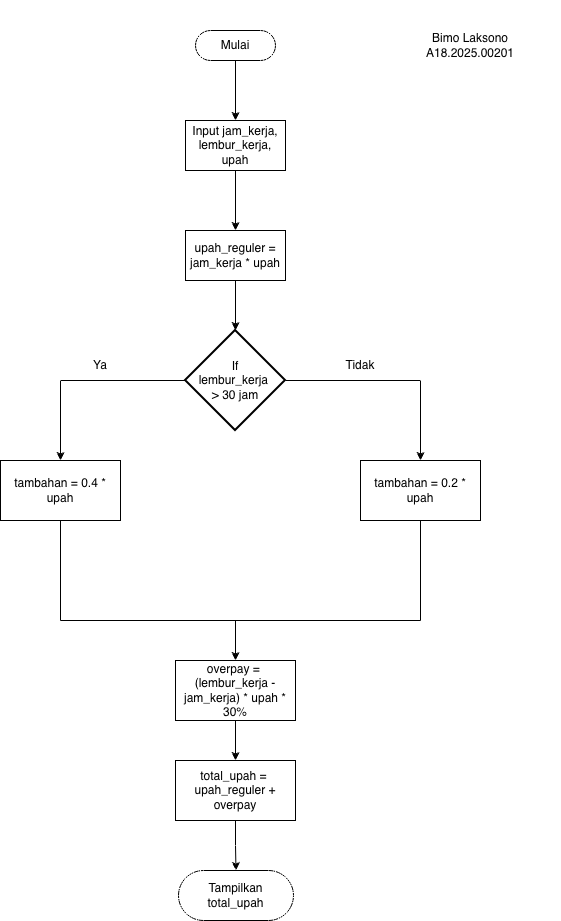

The diagram above was exported from draw.io. Its source (the exported page's mxGraphModel, read from the mxfile embedded in the PNG):
<mxGraphModel dx="1426" dy="693" grid="1" gridSize="10" guides="1" tooltips="1" connect="1" arrows="1" fold="1" page="1" pageScale="1" pageWidth="850" pageHeight="1100" math="0" shadow="0">
  <root>
    <mxCell id="0" />
    <mxCell id="1" parent="0" />
    <mxCell id="iNPOY8OpjnlNf0j7dsxa-6" style="edgeStyle=orthogonalEdgeStyle;rounded=0;orthogonalLoop=1;jettySize=auto;html=1;entryX=0.5;entryY=0;entryDx=0;entryDy=0;" edge="1" parent="1" source="iNPOY8OpjnlNf0j7dsxa-2" target="iNPOY8OpjnlNf0j7dsxa-5">
      <mxGeometry relative="1" as="geometry" />
    </mxCell>
    <mxCell id="iNPOY8OpjnlNf0j7dsxa-2" value="Mulai" style="html=1;dashed=0;whiteSpace=wrap;shape=mxgraph.dfd.start" vertex="1" parent="1">
      <mxGeometry x="385" y="90" width="80" height="30" as="geometry" />
    </mxCell>
    <mxCell id="iNPOY8OpjnlNf0j7dsxa-8" style="edgeStyle=orthogonalEdgeStyle;rounded=0;orthogonalLoop=1;jettySize=auto;html=1;entryX=0.5;entryY=0;entryDx=0;entryDy=0;" edge="1" parent="1" source="iNPOY8OpjnlNf0j7dsxa-5" target="iNPOY8OpjnlNf0j7dsxa-7">
      <mxGeometry relative="1" as="geometry" />
    </mxCell>
    <mxCell id="iNPOY8OpjnlNf0j7dsxa-5" value="Input jam_kerja, lembur_kerja, upah" style="html=1;dashed=0;whiteSpace=wrap;" vertex="1" parent="1">
      <mxGeometry x="375" y="180" width="100" height="50" as="geometry" />
    </mxCell>
    <mxCell id="iNPOY8OpjnlNf0j7dsxa-7" value="upah_reguler = jam_kerja * upah" style="html=1;dashed=0;whiteSpace=wrap;" vertex="1" parent="1">
      <mxGeometry x="375" y="290" width="100" height="50" as="geometry" />
    </mxCell>
    <mxCell id="iNPOY8OpjnlNf0j7dsxa-12" style="edgeStyle=orthogonalEdgeStyle;rounded=0;orthogonalLoop=1;jettySize=auto;html=1;entryX=0.5;entryY=0;entryDx=0;entryDy=0;" edge="1" parent="1" source="iNPOY8OpjnlNf0j7dsxa-9" target="iNPOY8OpjnlNf0j7dsxa-11">
      <mxGeometry relative="1" as="geometry">
        <mxPoint x="220" y="450" as="targetPoint" />
      </mxGeometry>
    </mxCell>
    <mxCell id="iNPOY8OpjnlNf0j7dsxa-15" style="edgeStyle=orthogonalEdgeStyle;rounded=0;orthogonalLoop=1;jettySize=auto;html=1;entryX=0.5;entryY=0;entryDx=0;entryDy=0;" edge="1" parent="1" source="iNPOY8OpjnlNf0j7dsxa-9" target="iNPOY8OpjnlNf0j7dsxa-14">
      <mxGeometry relative="1" as="geometry" />
    </mxCell>
    <mxCell id="iNPOY8OpjnlNf0j7dsxa-9" value="If&lt;div&gt;lembur_kerja&amp;nbsp;&lt;/div&gt;&lt;div&gt;&amp;gt; 30 jam&lt;/div&gt;" style="strokeWidth=2;html=1;shape=mxgraph.flowchart.decision;whiteSpace=wrap;" vertex="1" parent="1">
      <mxGeometry x="375" y="390" width="100" height="100" as="geometry" />
    </mxCell>
    <mxCell id="iNPOY8OpjnlNf0j7dsxa-10" style="edgeStyle=orthogonalEdgeStyle;rounded=0;orthogonalLoop=1;jettySize=auto;html=1;entryX=0.5;entryY=0;entryDx=0;entryDy=0;entryPerimeter=0;" edge="1" parent="1" source="iNPOY8OpjnlNf0j7dsxa-7" target="iNPOY8OpjnlNf0j7dsxa-9">
      <mxGeometry relative="1" as="geometry" />
    </mxCell>
    <mxCell id="iNPOY8OpjnlNf0j7dsxa-11" value="tambahan = 0.4 * upah" style="rounded=0;whiteSpace=wrap;html=1;" vertex="1" parent="1">
      <mxGeometry x="190" y="520" width="120" height="60" as="geometry" />
    </mxCell>
    <mxCell id="iNPOY8OpjnlNf0j7dsxa-14" value="tambahan = 0.2 * upah" style="rounded=0;whiteSpace=wrap;html=1;" vertex="1" parent="1">
      <mxGeometry x="550" y="520" width="120" height="60" as="geometry" />
    </mxCell>
    <mxCell id="iNPOY8OpjnlNf0j7dsxa-16" value="Ya" style="text;html=1;whiteSpace=wrap;strokeColor=none;fillColor=none;align=center;verticalAlign=middle;rounded=0;" vertex="1" parent="1">
      <mxGeometry x="260" y="410" width="60" height="30" as="geometry" />
    </mxCell>
    <mxCell id="iNPOY8OpjnlNf0j7dsxa-17" value="Tidak" style="text;html=1;whiteSpace=wrap;strokeColor=none;fillColor=none;align=center;verticalAlign=middle;rounded=0;" vertex="1" parent="1">
      <mxGeometry x="520" y="410" width="60" height="30" as="geometry" />
    </mxCell>
    <mxCell id="iNPOY8OpjnlNf0j7dsxa-27" style="edgeStyle=orthogonalEdgeStyle;rounded=0;orthogonalLoop=1;jettySize=auto;html=1;entryX=0.5;entryY=0;entryDx=0;entryDy=0;" edge="1" parent="1" source="iNPOY8OpjnlNf0j7dsxa-18" target="iNPOY8OpjnlNf0j7dsxa-26">
      <mxGeometry relative="1" as="geometry" />
    </mxCell>
    <mxCell id="iNPOY8OpjnlNf0j7dsxa-18" value="overpay =&amp;nbsp;&lt;div&gt;(lembur_kerja - jam_kerja) * upah * 30%&lt;/div&gt;" style="rounded=0;whiteSpace=wrap;html=1;" vertex="1" parent="1">
      <mxGeometry x="365" y="720" width="120" height="60" as="geometry" />
    </mxCell>
    <mxCell id="iNPOY8OpjnlNf0j7dsxa-22" value="" style="endArrow=none;html=1;rounded=0;" edge="1" parent="1">
      <mxGeometry width="50" height="50" relative="1" as="geometry">
        <mxPoint x="250" y="680" as="sourcePoint" />
        <mxPoint x="610" y="680" as="targetPoint" />
      </mxGeometry>
    </mxCell>
    <mxCell id="iNPOY8OpjnlNf0j7dsxa-23" value="" style="endArrow=classic;html=1;rounded=0;entryX=0.5;entryY=0;entryDx=0;entryDy=0;" edge="1" parent="1" target="iNPOY8OpjnlNf0j7dsxa-18">
      <mxGeometry width="50" height="50" relative="1" as="geometry">
        <mxPoint x="425" y="680" as="sourcePoint" />
        <mxPoint x="450" y="780" as="targetPoint" />
      </mxGeometry>
    </mxCell>
    <mxCell id="iNPOY8OpjnlNf0j7dsxa-24" value="" style="endArrow=none;html=1;rounded=0;exitX=0.5;exitY=1;exitDx=0;exitDy=0;" edge="1" parent="1" source="iNPOY8OpjnlNf0j7dsxa-11">
      <mxGeometry width="50" height="50" relative="1" as="geometry">
        <mxPoint x="400" y="830" as="sourcePoint" />
        <mxPoint x="250" y="680" as="targetPoint" />
      </mxGeometry>
    </mxCell>
    <mxCell id="iNPOY8OpjnlNf0j7dsxa-25" value="" style="endArrow=none;html=1;rounded=0;entryX=0.5;entryY=1;entryDx=0;entryDy=0;" edge="1" parent="1" target="iNPOY8OpjnlNf0j7dsxa-14">
      <mxGeometry width="50" height="50" relative="1" as="geometry">
        <mxPoint x="610" y="680" as="sourcePoint" />
        <mxPoint x="450" y="780" as="targetPoint" />
      </mxGeometry>
    </mxCell>
    <mxCell id="iNPOY8OpjnlNf0j7dsxa-26" value="total_upah =&amp;nbsp;&lt;div&gt;upah_reguler + overpay&lt;/div&gt;" style="rounded=0;whiteSpace=wrap;html=1;" vertex="1" parent="1">
      <mxGeometry x="365" y="820" width="120" height="60" as="geometry" />
    </mxCell>
    <mxCell id="iNPOY8OpjnlNf0j7dsxa-28" value="Tampilkan total_upah" style="html=1;dashed=0;whiteSpace=wrap;shape=mxgraph.dfd.start" vertex="1" parent="1">
      <mxGeometry x="368" y="930" width="115" height="50" as="geometry" />
    </mxCell>
    <mxCell id="iNPOY8OpjnlNf0j7dsxa-29" style="edgeStyle=orthogonalEdgeStyle;rounded=0;orthogonalLoop=1;jettySize=auto;html=1;entryX=0.5;entryY=0.5;entryDx=0;entryDy=-25;entryPerimeter=0;" edge="1" parent="1" source="iNPOY8OpjnlNf0j7dsxa-26" target="iNPOY8OpjnlNf0j7dsxa-28">
      <mxGeometry relative="1" as="geometry" />
    </mxCell>
    <mxCell id="iNPOY8OpjnlNf0j7dsxa-30" value="Bimo Laksono&lt;div&gt;A18.2025.00201&lt;/div&gt;" style="text;html=1;whiteSpace=wrap;strokeColor=none;fillColor=none;align=center;verticalAlign=middle;rounded=0;" vertex="1" parent="1">
      <mxGeometry x="570" y="60" width="180" height="90" as="geometry" />
    </mxCell>
  </root>
</mxGraphModel>